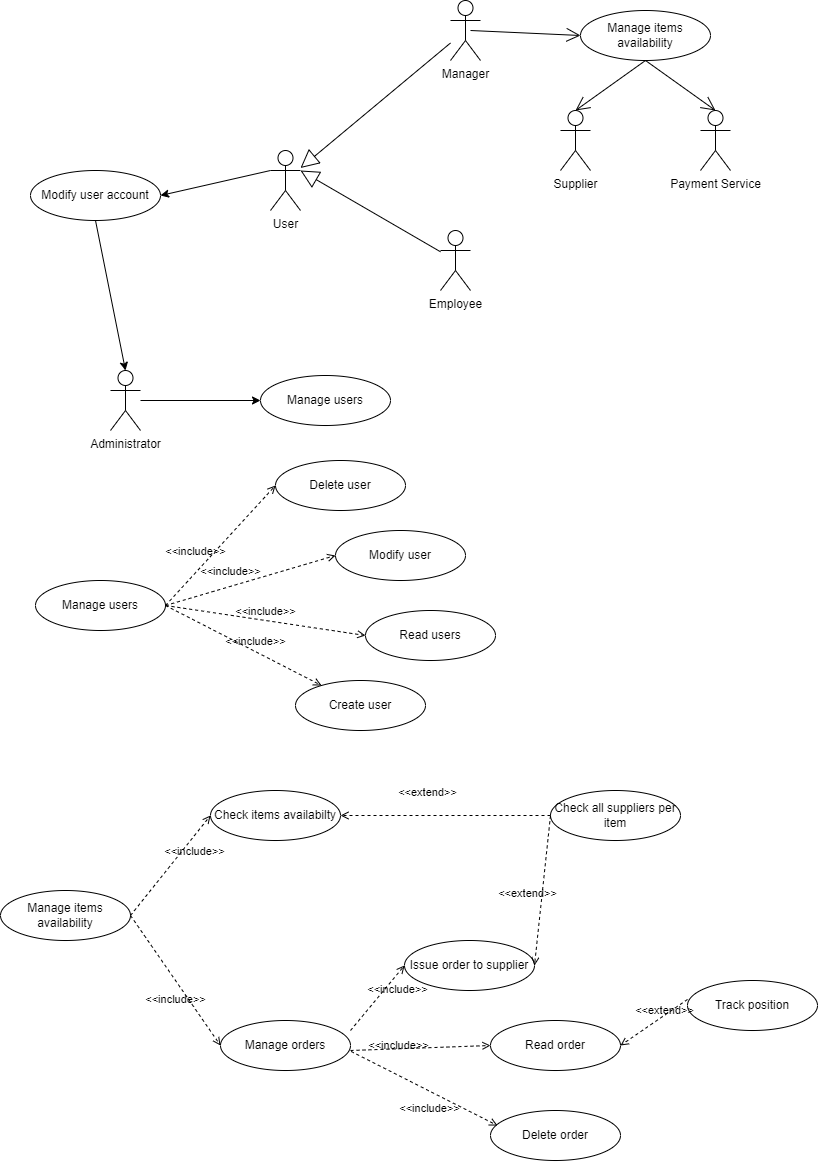

The diagram above was exported from draw.io. Its source (the exported page's mxGraphModel, read from the mxfile embedded in the PNG):
<mxGraphModel dx="550" dy="478" grid="1" gridSize="10" guides="1" tooltips="1" connect="1" arrows="1" fold="1" page="1" pageScale="1" pageWidth="827" pageHeight="1169" math="0" shadow="0">
  <root>
    <mxCell id="0" />
    <mxCell id="1" parent="0" />
    <mxCell id="7" value="Manage users" style="ellipse;whiteSpace=wrap;html=1;" parent="1" vertex="1">
      <mxGeometry x="270" y="445" width="130" height="50" as="geometry" />
    </mxCell>
    <mxCell id="20" value="Administrator&lt;br&gt;" style="shape=umlActor;verticalLabelPosition=bottom;verticalAlign=top;html=1;outlineConnect=0;" parent="1" vertex="1">
      <mxGeometry x="120" y="440" width="30" height="60" as="geometry" />
    </mxCell>
    <mxCell id="21" value="User&lt;br&gt;" style="shape=umlActor;verticalLabelPosition=bottom;verticalAlign=top;html=1;outlineConnect=0;" parent="1" vertex="1">
      <mxGeometry x="280" y="220" width="30" height="60" as="geometry" />
    </mxCell>
    <mxCell id="22" value="Employee" style="shape=umlActor;verticalLabelPosition=bottom;verticalAlign=top;html=1;outlineConnect=0;" parent="1" vertex="1">
      <mxGeometry x="450" y="300" width="30" height="60" as="geometry" />
    </mxCell>
    <mxCell id="24" value="" style="endArrow=classic;html=1;entryX=0;entryY=0.5;entryDx=0;entryDy=0;" parent="1" source="20" target="7" edge="1">
      <mxGeometry width="50" height="50" relative="1" as="geometry">
        <mxPoint x="135" y="430" as="sourcePoint" />
        <mxPoint x="440" y="470" as="targetPoint" />
      </mxGeometry>
    </mxCell>
    <mxCell id="26" value="" style="endArrow=block;endSize=16;endFill=0;html=1;" parent="1" source="22" edge="1">
      <mxGeometry width="160" relative="1" as="geometry">
        <mxPoint x="500" y="440" as="sourcePoint" />
        <mxPoint x="310" y="240" as="targetPoint" />
      </mxGeometry>
    </mxCell>
    <mxCell id="29" value="Manage users" style="ellipse;whiteSpace=wrap;html=1;" parent="1" vertex="1">
      <mxGeometry x="45" y="650" width="130" height="50" as="geometry" />
    </mxCell>
    <mxCell id="30" value="Create user" style="ellipse;whiteSpace=wrap;html=1;" parent="1" vertex="1">
      <mxGeometry x="305" y="750" width="130" height="50" as="geometry" />
    </mxCell>
    <mxCell id="31" value="Read users" style="ellipse;whiteSpace=wrap;html=1;" parent="1" vertex="1">
      <mxGeometry x="375" y="680" width="130" height="50" as="geometry" />
    </mxCell>
    <mxCell id="32" value="Modify user" style="ellipse;whiteSpace=wrap;html=1;" parent="1" vertex="1">
      <mxGeometry x="345" y="600" width="130" height="50" as="geometry" />
    </mxCell>
    <mxCell id="33" value="&amp;lt;&amp;lt;include&amp;gt;&amp;gt;" style="html=1;verticalAlign=bottom;labelBackgroundColor=none;endArrow=open;endFill=0;dashed=1;exitX=1;exitY=0.5;exitDx=0;exitDy=0;" parent="1" source="29" target="30" edge="1">
      <mxGeometry x="0.1478" y="1" width="160" relative="1" as="geometry">
        <mxPoint x="285" y="690" as="sourcePoint" />
        <mxPoint x="265" y="675" as="targetPoint" />
        <mxPoint as="offset" />
      </mxGeometry>
    </mxCell>
    <mxCell id="34" value="Delete user" style="ellipse;whiteSpace=wrap;html=1;" parent="1" vertex="1">
      <mxGeometry x="285" y="530" width="130" height="50" as="geometry" />
    </mxCell>
    <mxCell id="35" value="&amp;lt;&amp;lt;include&amp;gt;&amp;gt;" style="html=1;verticalAlign=bottom;labelBackgroundColor=none;endArrow=open;endFill=0;dashed=1;entryX=0;entryY=0.5;entryDx=0;entryDy=0;" parent="1" target="31" edge="1">
      <mxGeometry width="160" relative="1" as="geometry">
        <mxPoint x="175" y="675" as="sourcePoint" />
        <mxPoint x="615" y="570" as="targetPoint" />
      </mxGeometry>
    </mxCell>
    <mxCell id="36" value="&amp;lt;&amp;lt;include&amp;gt;&amp;gt;" style="html=1;verticalAlign=bottom;labelBackgroundColor=none;endArrow=open;endFill=0;dashed=1;exitX=1;exitY=0.5;exitDx=0;exitDy=0;entryX=0;entryY=0.5;entryDx=0;entryDy=0;" parent="1" source="29" target="32" edge="1">
      <mxGeometry x="-0.219" y="6" width="160" relative="1" as="geometry">
        <mxPoint x="185" y="570" as="sourcePoint" />
        <mxPoint x="295" y="590" as="targetPoint" />
        <mxPoint as="offset" />
      </mxGeometry>
    </mxCell>
    <mxCell id="37" value="&amp;lt;&amp;lt;include&amp;gt;&amp;gt;" style="html=1;verticalAlign=bottom;labelBackgroundColor=none;endArrow=open;endFill=0;dashed=1;exitX=1;exitY=0.5;exitDx=0;exitDy=0;entryX=0;entryY=0.5;entryDx=0;entryDy=0;" parent="1" source="29" target="34" edge="1">
      <mxGeometry x="-0.3434" y="8" width="160" relative="1" as="geometry">
        <mxPoint x="125" y="630" as="sourcePoint" />
        <mxPoint x="285" y="630" as="targetPoint" />
        <mxPoint as="offset" />
      </mxGeometry>
    </mxCell>
    <mxCell id="39" value="Manager" style="shape=umlActor;verticalLabelPosition=bottom;verticalAlign=top;html=1;outlineConnect=0;" parent="1" vertex="1">
      <mxGeometry x="460" y="70" width="30" height="60" as="geometry" />
    </mxCell>
    <mxCell id="40" value="" style="endArrow=block;endSize=16;endFill=0;html=1;" parent="1" source="39" target="21" edge="1">
      <mxGeometry width="160" relative="1" as="geometry">
        <mxPoint x="470" y="260" as="sourcePoint" />
        <mxPoint x="319.9999999999999" y="260" as="targetPoint" />
      </mxGeometry>
    </mxCell>
    <mxCell id="41" value="Modify user account" style="ellipse;whiteSpace=wrap;html=1;" parent="1" vertex="1">
      <mxGeometry x="40" y="240" width="130" height="50" as="geometry" />
    </mxCell>
    <mxCell id="42" value="" style="endArrow=classic;html=1;entryX=1;entryY=0.5;entryDx=0;entryDy=0;exitX=0;exitY=0.3333333333333333;exitDx=0;exitDy=0;exitPerimeter=0;" parent="1" source="21" target="41" edge="1">
      <mxGeometry width="50" height="50" relative="1" as="geometry">
        <mxPoint x="140.0000000000001" y="320" as="sourcePoint" />
        <mxPoint x="259.9999999999991" y="320" as="targetPoint" />
      </mxGeometry>
    </mxCell>
    <mxCell id="43" value="Manage items availability" style="ellipse;whiteSpace=wrap;html=1;" parent="1" vertex="1">
      <mxGeometry x="590" y="80" width="130" height="50" as="geometry" />
    </mxCell>
    <mxCell id="44" value="" style="endArrow=classic;html=1;entryX=0.5;entryY=0;entryDx=0;entryDy=0;exitX=0.5;exitY=1;exitDx=0;exitDy=0;entryPerimeter=0;" parent="1" source="41" target="20" edge="1">
      <mxGeometry width="50" height="50" relative="1" as="geometry">
        <mxPoint x="290" y="250" as="sourcePoint" />
        <mxPoint x="180" y="275" as="targetPoint" />
      </mxGeometry>
    </mxCell>
    <mxCell id="45" value="" style="endArrow=open;endFill=1;endSize=12;html=1;entryX=0;entryY=0.5;entryDx=0;entryDy=0;" parent="1" target="43" edge="1">
      <mxGeometry width="160" relative="1" as="geometry">
        <mxPoint x="480" y="100" as="sourcePoint" />
        <mxPoint x="720" y="200" as="targetPoint" />
      </mxGeometry>
    </mxCell>
    <mxCell id="46" value="Manage items availability" style="ellipse;whiteSpace=wrap;html=1;" parent="1" vertex="1">
      <mxGeometry x="10" y="960" width="130" height="50" as="geometry" />
    </mxCell>
    <mxCell id="47" value="Check items availabilty" style="ellipse;whiteSpace=wrap;html=1;" parent="1" vertex="1">
      <mxGeometry x="220" y="860" width="130" height="50" as="geometry" />
    </mxCell>
    <mxCell id="49" value="Issue order to supplier" style="ellipse;whiteSpace=wrap;html=1;" parent="1" vertex="1">
      <mxGeometry x="414" y="1010" width="130" height="50" as="geometry" />
    </mxCell>
    <mxCell id="50" value="&amp;lt;&amp;lt;include&amp;gt;&amp;gt;" style="html=1;verticalAlign=bottom;labelBackgroundColor=none;endArrow=open;endFill=0;dashed=1;exitX=1;exitY=0.2;exitDx=0;exitDy=0;entryX=0;entryY=0.5;entryDx=0;entryDy=0;exitPerimeter=0;" parent="1" source="60" target="49" edge="1">
      <mxGeometry x="0.2865" y="-16" width="160" relative="1" as="geometry">
        <mxPoint x="230" y="1115" as="sourcePoint" />
        <mxPoint x="340" y="1070" as="targetPoint" />
        <mxPoint as="offset" />
      </mxGeometry>
    </mxCell>
    <mxCell id="51" value="Check all suppliers per item" style="ellipse;whiteSpace=wrap;html=1;" parent="1" vertex="1">
      <mxGeometry x="560" y="860" width="130" height="50" as="geometry" />
    </mxCell>
    <mxCell id="52" value="&amp;lt;&amp;lt;extend&amp;gt;&amp;gt;" style="html=1;verticalAlign=bottom;labelBackgroundColor=none;endArrow=open;endFill=0;dashed=1;exitX=0;exitY=0.5;exitDx=0;exitDy=0;entryX=1;entryY=0.5;entryDx=0;entryDy=0;" parent="1" source="51" target="49" edge="1">
      <mxGeometry x="0.1765" y="-14" width="160" relative="1" as="geometry">
        <mxPoint x="360" y="860" as="sourcePoint" />
        <mxPoint x="400" y="1015" as="targetPoint" />
        <mxPoint as="offset" />
      </mxGeometry>
    </mxCell>
    <mxCell id="54" value="&amp;lt;&amp;lt;include&amp;gt;&amp;gt;" style="html=1;verticalAlign=bottom;labelBackgroundColor=none;endArrow=open;endFill=0;dashed=1;exitX=1;exitY=0.5;exitDx=0;exitDy=0;entryX=0;entryY=0.5;entryDx=0;entryDy=0;" parent="1" source="46" target="47" edge="1">
      <mxGeometry x="0.2865" y="-16" width="160" relative="1" as="geometry">
        <mxPoint x="150" y="995" as="sourcePoint" />
        <mxPoint x="220" y="1055" as="targetPoint" />
        <mxPoint as="offset" />
      </mxGeometry>
    </mxCell>
    <mxCell id="55" value="&amp;lt;&amp;lt;extend&amp;gt;&amp;gt;" style="html=1;verticalAlign=bottom;labelBackgroundColor=none;endArrow=open;endFill=0;dashed=1;exitX=0;exitY=0.5;exitDx=0;exitDy=0;entryX=1;entryY=0.5;entryDx=0;entryDy=0;" parent="1" source="51" target="47" edge="1">
      <mxGeometry x="0.1765" y="-14" width="160" relative="1" as="geometry">
        <mxPoint x="420.0000000000001" y="995" as="sourcePoint" />
        <mxPoint x="350" y="1055" as="targetPoint" />
        <mxPoint as="offset" />
      </mxGeometry>
    </mxCell>
    <mxCell id="56" value="Payment Service" style="shape=umlActor;verticalLabelPosition=bottom;verticalAlign=top;html=1;outlineConnect=0;" parent="1" vertex="1">
      <mxGeometry x="710" y="180" width="30" height="60" as="geometry" />
    </mxCell>
    <mxCell id="59" value="" style="endArrow=open;endFill=1;endSize=12;html=1;exitX=0.5;exitY=1;exitDx=0;exitDy=0;entryX=0.5;entryY=0;entryDx=0;entryDy=0;entryPerimeter=0;" parent="1" source="43" edge="1" target="56">
      <mxGeometry width="160" relative="1" as="geometry">
        <mxPoint x="490" y="109.99999999999989" as="sourcePoint" />
        <mxPoint x="665" y="200" as="targetPoint" />
      </mxGeometry>
    </mxCell>
    <mxCell id="60" value="Manage orders" style="ellipse;whiteSpace=wrap;html=1;" vertex="1" parent="1">
      <mxGeometry x="230" y="1090" width="130" height="50" as="geometry" />
    </mxCell>
    <mxCell id="61" value="&amp;lt;&amp;lt;include&amp;gt;&amp;gt;" style="html=1;verticalAlign=bottom;labelBackgroundColor=none;endArrow=open;endFill=0;dashed=1;exitX=1;exitY=0.5;exitDx=0;exitDy=0;entryX=0;entryY=0.5;entryDx=0;entryDy=0;" edge="1" parent="1" target="60" source="46">
      <mxGeometry x="0.2865" y="-16" width="160" relative="1" as="geometry">
        <mxPoint x="129.99999999999966" y="1060" as="sourcePoint" />
        <mxPoint x="330" y="1145" as="targetPoint" />
        <mxPoint as="offset" />
      </mxGeometry>
    </mxCell>
    <mxCell id="63" value="Supplier" style="shape=umlActor;verticalLabelPosition=bottom;verticalAlign=top;html=1;outlineConnect=0;" vertex="1" parent="1">
      <mxGeometry x="570" y="180" width="30" height="60" as="geometry" />
    </mxCell>
    <mxCell id="64" value="" style="endArrow=open;endFill=1;endSize=12;html=1;exitX=0.5;exitY=1;exitDx=0;exitDy=0;entryX=0.5;entryY=0;entryDx=0;entryDy=0;entryPerimeter=0;" edge="1" parent="1" source="43" target="63">
      <mxGeometry width="160" relative="1" as="geometry">
        <mxPoint x="725.71" y="126.89999999999998" as="sourcePoint" />
        <mxPoint x="905" y="230" as="targetPoint" />
      </mxGeometry>
    </mxCell>
    <mxCell id="69" value="Track position" style="ellipse;whiteSpace=wrap;html=1;" vertex="1" parent="1">
      <mxGeometry x="697" y="1050" width="130" height="50" as="geometry" />
    </mxCell>
    <mxCell id="73" value="Delete order" style="ellipse;whiteSpace=wrap;html=1;" vertex="1" parent="1">
      <mxGeometry x="500" y="1180" width="130" height="50" as="geometry" />
    </mxCell>
    <mxCell id="74" value="&amp;lt;&amp;lt;include&amp;gt;&amp;gt;" style="html=1;verticalAlign=bottom;labelBackgroundColor=none;endArrow=open;endFill=0;dashed=1;exitX=1.005;exitY=0.619;exitDx=0;exitDy=0;entryX=0.054;entryY=0.301;entryDx=0;entryDy=0;exitPerimeter=0;entryPerimeter=0;" edge="1" parent="1" source="60" target="73">
      <mxGeometry x="0.2185" y="-23" width="160" relative="1" as="geometry">
        <mxPoint x="365.31999999999994" y="1134.35" as="sourcePoint" />
        <mxPoint x="477.53" y="1145" as="targetPoint" />
        <mxPoint as="offset" />
      </mxGeometry>
    </mxCell>
    <mxCell id="77" value="Read order" style="ellipse;whiteSpace=wrap;html=1;" vertex="1" parent="1">
      <mxGeometry x="500" y="1090" width="130" height="50" as="geometry" />
    </mxCell>
    <mxCell id="78" value="&amp;lt;&amp;lt;include&amp;gt;&amp;gt;" style="html=1;verticalAlign=bottom;labelBackgroundColor=none;endArrow=open;endFill=0;dashed=1;entryX=0;entryY=0.5;entryDx=0;entryDy=0;" edge="1" target="77" parent="1">
      <mxGeometry x="-0.3139" y="-6" width="160" relative="1" as="geometry">
        <mxPoint x="360" y="1120" as="sourcePoint" />
        <mxPoint x="262.1112205958712" y="814.9794848778765" as="targetPoint" />
        <mxPoint as="offset" />
      </mxGeometry>
    </mxCell>
    <mxCell id="80" value="&amp;lt;&amp;lt;extend&amp;gt;&amp;gt;" style="html=1;verticalAlign=bottom;labelBackgroundColor=none;endArrow=open;endFill=0;dashed=1;exitX=0;exitY=0.379;exitDx=0;exitDy=0;entryX=1;entryY=0.5;entryDx=0;entryDy=0;exitPerimeter=0;" edge="1" parent="1" source="69" target="77">
      <mxGeometry x="-0.2429" y="4" width="160" relative="1" as="geometry">
        <mxPoint x="570" y="895" as="sourcePoint" />
        <mxPoint x="553.9999999999989" y="1045" as="targetPoint" />
        <mxPoint as="offset" />
      </mxGeometry>
    </mxCell>
  </root>
</mxGraphModel>